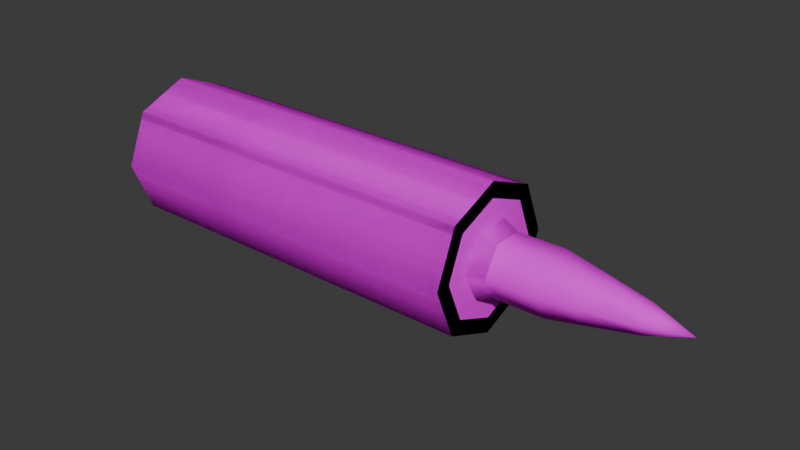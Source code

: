 # Source: Projectiles.blend  (saved by Blender 4.1.24; exported with 4.5.12 LTS)
import bpy
from mathutils import Matrix  # noqa: F401  (used for matrix-valued properties, if any)

bpy.ops.wm.read_factory_settings(use_empty=True)
scene = bpy.context.scene
scene.name = 'Scene'

# ---- collections
col_projectiles = bpy.data.collections.new('Projectiles'); scene.collection.children.link(col_projectiles)
col_9mm = bpy.data.collections.new('9mm'); col_projectiles.children.link(col_9mm)
col_5_56mm = bpy.data.collections.new('5.56mm'); col_projectiles.children.link(col_5_56mm)
col_buckshot = bpy.data.collections.new('Buckshot'); col_projectiles.children.link(col_buckshot)

# ---- images (referenced by path relative to the original .blend; pixels are not part of the script)
import os
ASSET_DIR = os.environ.get("B2B_ASSET_DIR", "")  # directory of the original .blend (textures are referenced by path, not embedded)
HERE = os.path.dirname(os.path.abspath(__file__))  # packed textures are extracted next to this script under _unpacked/

def load_image(name, relpath, width, height, colorspace="sRGB"):
    """Load a texture the original file referenced (path relative to the .blend, or extracted next to this script)."""
    p = next((c for c in (os.path.join(HERE, relpath), os.path.join(ASSET_DIR, relpath)) if relpath and os.path.exists(c)), "")
    if p:
        img = bpy.data.images.load(p, check_existing=True)
        img.name = name
    else:  # same state as the original file: an image datablock whose file is absent (Cycles renders it pink)
        img = bpy.data.images.new(name, width, height)
        img.source = "FILE"
        img.filepath = "//" + (relpath or name)
    img.colorspace_settings.name = colorspace
    return img
img_projectiles_mat_2d_view_png = load_image('Projectiles_Mat_2D_View.png', 'Projectiles_Mat_2D_View.png', 1024, 1024, 'sRGB')

# ---- materials (node trees are filled in below, after node groups)
mat_projectiles_mi = bpy.data.materials.new('Projectiles_MI')
mat_projectiles_mi.use_transparent_shadow = False

# ---- material node trees
mat_projectiles_mi.use_nodes = True; mat_projectiles_mi.node_tree.nodes.clear()
_N = mat_projectiles_mi.node_tree.nodes; _L = mat_projectiles_mi.node_tree.links
n0 = _N.new('ShaderNodeBsdfPrincipled'); n0.name = 'Principled BSDF'; n0.location = (10, 300)
n0.inputs[2].default_value = 1.0
n0.inputs[13].default_value = 0.0
n1 = _N.new('ShaderNodeOutputMaterial'); n1.name = 'Material Output'; n1.location = (300, 300)
n2 = _N.new('ShaderNodeTexImage'); n2.name = 'Image Texture'; n2.location = (-287, 262)
n2.image = img_projectiles_mat_2d_view_png
n2.interpolation = 'Closest'
_L.new(n0.outputs[0], n1.inputs[0])
_L.new(n2.outputs[0], n0.inputs[0])
n1.is_active_output = True

# ---- world
world_world = bpy.data.worlds.new('World'); scene.world = world_world
world_world.use_nodes = True; world_world.node_tree.nodes.clear()
_N = world_world.node_tree.nodes; _L = world_world.node_tree.links
n0 = _N.new('ShaderNodeOutputWorld'); n0.name = 'World Output'; n0.location = (300, 300)
n1 = _N.new('ShaderNodeBackground'); n1.name = 'Background'; n1.location = (10, 300)
n1.inputs[0].default_value = (0.05088, 0.05088, 0.05088, 1.0)
_L.new(n1.outputs[0], n0.inputs[0])
n0.is_active_output = True
world_world.color = (0.05088, 0.05088, 0.05088)
world_world.use_sun_shadow = False
world_world.sun_shadow_jitter_overblur = 0.0

# ---- meshes
me_cylinder_005 = bpy.data.meshes.new('Cylinder.005')
me_cylinder_005.from_pydata([(2.353, -4.293e-07, -0.627), (3.19, 0.3608, 6.251e-08), (3.19, 0.2551, 0.2551), (3.19, -1.431e-06, 0.3608), (3.19, -0.2551, 0.2551), (3.19, -0.3608, -2.008e-08), (3.19, -0.2551, -0.2551), (3.19, -1.334e-06, -0.3608), (3.19, 0.2551, -0.2551), (3.308, -1.473e-06, 1.441e-08), (2.771, 0.3854, 0.3854), (2.771, 0.3854, -0.3854), (2.771, -0.545, -3.413e-08), (2.771, -0.3854, -0.3854), (2.771, -8.48e-07, -0.545), (2.771, -9.945e-07, 0.545), (2.771, -0.3854, 0.3854), (2.771, 0.545, 9.062e-08), (2.353, 0.4433, 0.4433), (2.353, 0.4433, -0.4433), (2.353, -5.978e-07, 0.627), (2.353, -0.4433, 0.4433), (2.353, -0.4433, -0.4433), (0.4613, 0.627, 5.528e-08), (0.4613, 0.4433, 0.4433), (0.4613, -4.293e-07, 0.627), (0.4613, -0.4433, 0.4433), (0.4613, -0.627, -8.822e-08), (0.4613, -0.4433, -0.4433), (0.4613, -2.608e-07, -0.627), (0.4613, 0.4433, -0.4433), (0.241, 0.3706, 0.3706), (0.241, 0.524, 4.743e-08), (0.241, -1.736e-07, 0.524), (0.241, -0.3706, 0.3706), (0.241, -0.524, -7.251e-08), (0.241, -0.3706, -0.3706), (0.241, -3.274e-08, -0.524), (0.241, 0.3706, -0.3706), (0.1224, 0.3706, 0.3706), (0.1224, 0.524, 4.743e-08), (0.1224, -7.241e-08, 0.524), (0.1224, -0.3706, 0.3706), (0.1224, -0.524, -7.251e-08), (0.1224, -0.3706, -0.3706), (0.1224, 6.84e-08, -0.524), (0.1224, 0.3706, -0.3706), (0.1224, 0.4252, 0.4252), (0.1224, 0.6013, 5.333e-08), (0.1224, -1.182e-07, 0.6013), (0.1224, -0.4252, 0.4252), (0.1224, -0.6013, -8.43e-08), (0.1224, -0.4252, -0.4252), (0.1224, 4.333e-08, -0.6013), (0.1224, 0.4252, -0.4252), (4.768e-07, 0.4252, 0.4252), (4.768e-07, 0.6013, 5.333e-08), (-4.768e-07, -1.182e-07, 0.6013), (-4.768e-07, -0.4252, 0.4252), (-4.768e-07, -0.6013, -8.43e-08), (-4.768e-07, -0.4252, -0.4252), (-4.768e-07, 4.333e-08, -0.6013), (4.768e-07, 0.4252, -0.4252), (2.353, 0.627, 1.031e-07), (2.353, -0.627, -4.038e-08)], [], [(15, 16, 4, 3), (8, 1, 9), (13, 14, 7, 6), (16, 12, 5, 4), (14, 11, 8, 7), (10, 15, 3, 2), (12, 13, 6, 5), (11, 17, 1, 8), (17, 10, 2, 1), (21, 64, 12, 16), (6, 7, 9), (4, 5, 9), (2, 3, 9), (7, 8, 9), (5, 6, 9), (3, 4, 9), (1, 2, 9), (0, 19, 11, 14), (18, 20, 15, 10), (64, 22, 13, 12), (19, 63, 17, 11), (63, 18, 10, 17), (22, 0, 14, 13), (20, 21, 16, 15), (63, 23, 24, 18), (18, 24, 25, 20), (20, 25, 26, 21), (21, 26, 27, 64), (64, 27, 28, 22), (22, 28, 29, 0), (30, 29, 37, 38), (0, 29, 30, 19), (19, 30, 23, 63), (32, 38, 46, 40), (25, 24, 31, 33), (28, 27, 35, 36), (23, 30, 38, 32), (24, 23, 32, 31), (26, 25, 33, 34), (29, 28, 36, 37), (27, 26, 34, 35), (42, 41, 49, 50), (37, 36, 44, 45), (35, 34, 42, 43), (33, 31, 39, 41), (38, 37, 45, 46), (36, 35, 43, 44), (34, 33, 41, 42), (31, 32, 40, 39), (54, 53, 61, 62), (39, 40, 48, 47), (40, 46, 54, 48), (45, 44, 52, 53), (43, 42, 50, 51), (41, 39, 47, 49), (46, 45, 53, 54), (44, 43, 51, 52), (52, 51, 59, 60), (50, 49, 57, 58), (47, 48, 56, 55), (48, 54, 62, 56), (53, 52, 60, 61), (51, 50, 58, 59), (49, 47, 55, 57), (55, 58, 57), (58, 55, 56, 59), (59, 56, 62, 60), (60, 62, 61)])
me_cylinder_005.polygons.foreach_set('use_smooth', [True] * 68)
_k = set([(23, 24), (23, 30), (24, 25), (25, 26), (26, 27), (27, 28), (28, 29), (29, 30), (31, 32), (31, 33), (32, 38), (33, 34), (34, 35), (35, 36), (36, 37), (37, 38), (39, 40), (39, 41), (40, 46), (41, 42), (42, 43), (43, 44), (44, 45), (45, 46), (47, 48), (47, 49), (48, 54), (49, 50), (50, 51), (51, 52), (52, 53), (53, 54), (55, 56), (55, 57), (56, 62), (57, 58), (58, 59), (59, 60), (60, 61), (61, 62)])
me_cylinder_005.attributes.new('sharp_edge', 'BOOLEAN', 'EDGE').data.foreach_set('value', [ (min(e.vertices), max(e.vertices)) in _k for e in me_cylinder_005.edges])
_uv = me_cylinder_005.uv_layers.new(name='UVMap')
_uv.uv.foreach_set('vector', [0.2283, 0.9121, 0.2238, 0.9336, 0.2043, 0.9235, 0.2076, 0.9125, 0.1835, 0.8876, 0.1964, 0.8923, 0.185, 0.912, 0.1876, 0.9615, 0.161, 0.9645, 0.1653, 0.933, 0.1831, 0.9364, 0.2238, 0.9336, 0.2095, 0.9509, 0.1962, 0.9328, 0.2043, 0.9235, 0.161, 0.8604, 0.1887, 0.8632, 0.1835, 0.8876, 0.1669, 0.8913, 0.2239, 0.8913, 0.2283, 0.9121, 0.2076, 0.9125, 0.2051, 0.9009, 0.2095, 0.9509, 0.1876, 0.9615, 0.1831, 0.9364, 0.1962, 0.9328, 0.1887, 0.8632, 0.2099, 0.8737, 0.1964, 0.8923, 0.1835, 0.8876, 0.2099, 0.8737, 0.2239, 0.8913, 0.2051, 0.9009, 0.1964, 0.8923, 0.247, 0.9444, 0.2273, 0.9709, 0.2095, 0.9509, 0.2238, 0.9336, 0.1831, 0.9364, 0.1653, 0.933, 0.185, 0.912, 0.2043, 0.9235, 0.1962, 0.9328, 0.185, 0.912, 0.2051, 0.9009, 0.2076, 0.9125, 0.185, 0.912, 0.1669, 0.8913, 0.1835, 0.8876, 0.185, 0.912, 0.1962, 0.9328, 0.1831, 0.9364, 0.185, 0.912, 0.2076, 0.9125, 0.2043, 0.9235, 0.185, 0.912, 0.1964, 0.8923, 0.2051, 0.9009, 0.185, 0.912, 0.1642, 0.8296, 0.1985, 0.837, 0.1887, 0.8632, 0.161, 0.8604, 0.247, 0.8795, 0.2551, 0.912, 0.2283, 0.9121, 0.2239, 0.8913, 0.2273, 0.9709, 0.1977, 0.9881, 0.1876, 0.9615, 0.2095, 0.9509, 0.1985, 0.837, 0.2268, 0.8542, 0.2099, 0.8737, 0.1887, 0.8632, 0.2268, 0.8542, 0.247, 0.8795, 0.2239, 0.8913, 0.2099, 0.8737, 0.1977, 0.9881, 0.1639, 0.9949, 0.161, 0.9645, 0.1876, 0.9615, 0.2551, 0.912, 0.247, 0.9444, 0.2238, 0.9336, 0.2283, 0.9121, 0.1396, 0.8545, 0.04555, 0.8564, 0.04502, 0.8319, 0.1391, 0.8305, 0.1391, 0.8305, 0.04502, 0.8319, 0.04401, 0.8073, 0.1386, 0.8065, 0.1386, 0.8065, 0.04401, 0.8073, 0.04432, 0.7828, 0.1383, 0.7825, 0.1383, 0.7825, 0.04432, 0.7828, 0.04519, 0.7582, 0.1382, 0.7584, 0.1382, 0.7584, 0.04519, 0.7582, 0.04623, 0.7342, 0.1382, 0.7343, 0.1382, 0.7343, 0.04623, 0.7342, 0.0476, 0.711, 0.1383, 0.7113, 0.0481, 0.8806, 0.04994, 0.9046, 0.03829, 0.9042, 0.03429, 0.8818, 0.1408, 0.9027, 0.04994, 0.9046, 0.0481, 0.8806, 0.1403, 0.8786, 0.1403, 0.8786, 0.0481, 0.8806, 0.04555, 0.8564, 0.1396, 0.8545, 0.03235, 0.8572, 0.03429, 0.8818, 0.02728, 0.8827, 0.02549, 0.8577, 0.04401, 0.8073, 0.04502, 0.8319, 0.03054, 0.8324, 0.03088, 0.8074, 0.04623, 0.7342, 0.04519, 0.7582, 0.03064, 0.7577, 0.0332, 0.7335, 0.04555, 0.8564, 0.0481, 0.8806, 0.03429, 0.8818, 0.03235, 0.8572, 0.04502, 0.8319, 0.04555, 0.8564, 0.03235, 0.8572, 0.03054, 0.8324, 0.04432, 0.7828, 0.04401, 0.8073, 0.03088, 0.8074, 0.03042, 0.7823, 0.0476, 0.711, 0.04623, 0.7342, 0.0332, 0.7335, 0.03641, 0.7115, 0.04519, 0.7582, 0.04432, 0.7828, 0.03042, 0.7823, 0.03064, 0.7577, 0.02353, 0.782, 0.02401, 0.8074, 0.01905, 0.8074, 0.01925, 0.7818, 0.03641, 0.7115, 0.0332, 0.7335, 0.02642, 0.733, 0.03091, 0.7104, 0.03064, 0.7577, 0.03042, 0.7823, 0.02353, 0.782, 0.02355, 0.7573, 0.03088, 0.8074, 0.03054, 0.8324, 0.02344, 0.8327, 0.02401, 0.8074, 0.03429, 0.8818, 0.03829, 0.9042, 0.03267, 0.9055, 0.02728, 0.8827, 0.0332, 0.7335, 0.03064, 0.7577, 0.02355, 0.7573, 0.02642, 0.733, 0.03042, 0.7823, 0.03088, 0.8074, 0.02401, 0.8074, 0.02353, 0.782, 0.03054, 0.8324, 0.03235, 0.8572, 0.02549, 0.8577, 0.02344, 0.8327, 0.02285, 0.8832, 0.02869, 0.9084, 0.02188, 0.9099, 0.01612, 0.8843, 0.02344, 0.8327, 0.02549, 0.8577, 0.02115, 0.8578, 0.01975, 0.8328, 0.02549, 0.8577, 0.02728, 0.8827, 0.02285, 0.8832, 0.02115, 0.8578, 0.03091, 0.7104, 0.02642, 0.733, 0.02203, 0.7324, 0.02777, 0.7081, 0.02355, 0.7573, 0.02353, 0.782, 0.01925, 0.7818, 0.01993, 0.7571, 0.02401, 0.8074, 0.02344, 0.8327, 0.01975, 0.8328, 0.01905, 0.8074, 0.02728, 0.8827, 0.03267, 0.9055, 0.02869, 0.9084, 0.02285, 0.8832, 0.02642, 0.733, 0.02355, 0.7573, 0.01993, 0.7571, 0.02203, 0.7324, 0.02203, 0.7324, 0.01993, 0.7571, 0.01291, 0.7568, 0.015, 0.7315, 0.01925, 0.7818, 0.01905, 0.8074, 0.01223, 0.8074, 0.01223, 0.7818, 0.01975, 0.8328, 0.02115, 0.8578, 0.01404, 0.8584, 0.01223, 0.8331, 0.02115, 0.8578, 0.02285, 0.8832, 0.01612, 0.8843, 0.01404, 0.8584, 0.02777, 0.7081, 0.02203, 0.7324, 0.015, 0.7315, 0.02039, 0.7064, 0.01993, 0.7571, 0.01925, 0.7818, 0.01223, 0.7818, 0.01291, 0.7568, 0.01905, 0.8074, 0.01975, 0.8328, 0.01223, 0.8331, 0.01223, 0.8074, 0.09795, 0.9572, 0.1381, 0.9738, 0.1146, 0.9738, 0.1381, 0.9738, 0.09795, 0.9572, 0.09795, 0.9336, 0.1548, 0.9572, 0.1548, 0.9572, 0.09795, 0.9336, 0.1146, 0.917, 0.1548, 0.9336, 0.1548, 0.9336, 0.1146, 0.917, 0.1381, 0.917])
me_cylinder_005.materials.append(mat_projectiles_mi)
me_cylinder_005.update()
me_cylinder_001 = bpy.data.meshes.new('Cylinder.001')
me_cylinder_001.from_pydata([(2.353, -8.362e-07, 0.627), (2.353, -0.4433, 0.4433), (2.353, -0.4433, -0.4433), (2.353, -6.677e-07, -0.627), (0.4613, 0.627, 4.783e-08), (0.4613, 0.4433, 0.4433), (0.4613, -6.677e-07, 0.627), (0.4613, -0.4433, 0.4433), (0.4613, -0.627, -9.567e-08), (0.4613, -0.4433, -0.4433), (0.4613, -4.992e-07, -0.627), (0.4613, 0.4433, -0.4433), (0.241, 0.3706, 0.3706), (0.241, 0.524, 3.998e-08), (0.241, -4.12e-07, 0.524), (0.241, -0.3706, 0.3706), (0.241, -0.524, -7.996e-08), (0.241, -0.3706, -0.3706), (0.241, -2.712e-07, -0.524), (0.241, 0.3706, -0.3706), (0.1224, 0.3706, 0.3706), (0.1224, 0.524, 3.998e-08), (0.1224, -3.108e-07, 0.524), (0.1224, -0.3706, 0.3706), (0.1224, -0.524, -7.996e-08), (0.1224, -0.3706, -0.3706), (0.1224, -1.7e-07, -0.524), (0.1224, 0.3706, -0.3706), (0.1224, 0.4252, 0.4252), (0.1224, 0.6013, 4.588e-08), (0.1224, -3.567e-07, 0.6013), (0.1224, -0.4252, 0.4252), (0.1224, -0.6013, -9.175e-08), (0.1224, -0.4252, -0.4252), (0.1224, -1.951e-07, -0.6013), (0.1224, 0.4252, -0.4252), (5.564e-07, 0.4252, 0.4252), (5.564e-07, 0.6013, 4.588e-08), (-5.564e-07, -3.567e-07, 0.6013), (-5.564e-07, -0.4252, 0.4252), (-5.564e-07, -0.6013, -9.175e-08), (-5.564e-07, -0.4252, -0.4252), (-5.564e-07, -1.951e-07, -0.6013), (5.564e-07, 0.4252, -0.4252), (2.353, 0.627, 9.567e-08), (2.353, 0.4433, 0.4433), (2.353, -0.627, -4.783e-08), (2.353, 0.4433, -0.4433), (2.353, -8.235e-07, 0.455), (2.353, -0.3218, 0.3218), (2.353, -0.3218, -0.3218), (2.353, -7.012e-07, -0.455), (2.353, 0.455, 6.841e-08), (2.353, 0.3218, 0.3218), (2.353, -0.455, -3.574e-08), (2.353, 0.3218, -0.3218), (0.4151, -8.235e-07, 0.455), (0.4151, -0.3218, 0.3218), (0.4151, -0.3218, -0.3218), (0.4151, -7.012e-07, -0.455), (0.4151, 0.455, 6.841e-08), (0.4151, 0.3218, 0.3218), (0.4151, -0.455, -3.574e-08), (0.4151, 0.3218, -0.3218)], [], [(44, 4, 5, 45), (45, 5, 6, 0), (0, 6, 7, 1), (1, 7, 8, 46), (46, 8, 9, 2), (2, 9, 10, 3), (11, 10, 18, 19), (3, 10, 11, 47), (47, 11, 4, 44), (13, 19, 27, 21), (6, 5, 12, 14), (9, 8, 16, 17), (4, 11, 19, 13), (5, 4, 13, 12), (7, 6, 14, 15), (10, 9, 17, 18), (8, 7, 15, 16), (23, 22, 30, 31), (18, 17, 25, 26), (16, 15, 23, 24), (14, 12, 20, 22), (19, 18, 26, 27), (17, 16, 24, 25), (15, 14, 22, 23), (12, 13, 21, 20), (35, 34, 42, 43), (20, 21, 29, 28), (21, 27, 35, 29), (26, 25, 33, 34), (24, 23, 31, 32), (22, 20, 28, 30), (27, 26, 34, 35), (25, 24, 32, 33), (33, 32, 40, 41), (31, 30, 38, 39), (28, 29, 37, 36), (29, 35, 43, 37), (34, 33, 41, 42), (32, 31, 39, 40), (30, 28, 36, 38), (36, 39, 38), (39, 36, 37, 40), (40, 37, 43, 41), (41, 43, 42), (47, 44, 52, 55), (1, 46, 54, 49), (2, 3, 51, 50), (3, 47, 55, 51), (45, 0, 48, 53), (44, 45, 53, 52), (46, 2, 50, 54), (0, 1, 49, 48), (49, 54, 62, 57), (51, 55, 63, 59), (52, 53, 61, 60), (48, 49, 57, 56), (53, 48, 56, 61), (54, 50, 58, 62), (55, 52, 60, 63), (50, 51, 59, 58), (56, 57, 62, 58, 59, 63, 60, 61)])
me_cylinder_001.polygons.foreach_set('use_smooth', [True] * 61)
_k = set([(0, 1), (0, 45), (1, 46), (2, 3), (2, 46), (3, 47), (4, 5), (4, 11), (5, 6), (6, 7), (7, 8), (8, 9), (9, 10), (10, 11), (12, 13), (12, 14), (13, 19), (14, 15), (15, 16), (16, 17), (17, 18), (18, 19), (20, 21), (20, 22), (21, 27), (22, 23), (23, 24), (24, 25), (25, 26), (26, 27), (28, 29), (28, 30), (29, 35), (30, 31), (31, 32), (32, 33), (33, 34), (34, 35), (36, 37), (36, 38), (37, 43), (38, 39), (39, 40), (40, 41), (41, 42), (42, 43), (44, 45), (44, 47), (48, 49), (48, 53), (49, 54), (50, 51), (50, 54), (51, 55), (52, 53), (52, 55), (56, 57), (56, 61), (57, 62), (58, 59), (58, 62), (59, 63), (60, 61), (60, 63)])
me_cylinder_001.attributes.new('sharp_edge', 'BOOLEAN', 'EDGE').data.foreach_set('value', [ (min(e.vertices), max(e.vertices)) in _k for e in me_cylinder_001.edges])
_uv = me_cylinder_001.uv_layers.new(name='UVMap')
_uv.uv.foreach_set('vector', [0.1396, 0.8545, 0.04555, 0.8564, 0.04502, 0.8319, 0.1391, 0.8305, 0.1391, 0.8305, 0.04502, 0.8319, 0.04401, 0.8073, 0.1386, 0.8065, 0.1386, 0.8065, 0.04401, 0.8073, 0.04432, 0.7828, 0.1383, 0.7825, 0.1383, 0.7825, 0.04432, 0.7828, 0.04519, 0.7582, 0.1382, 0.7584, 0.1382, 0.7584, 0.04519, 0.7582, 0.04623, 0.7342, 0.1382, 0.7343, 0.1382, 0.7343, 0.04623, 0.7342, 0.0476, 0.711, 0.1383, 0.7113, 0.0481, 0.8806, 0.04994, 0.9046, 0.03829, 0.9042, 0.03429, 0.8818, 0.1408, 0.9027, 0.04994, 0.9046, 0.0481, 0.8806, 0.1403, 0.8786, 0.1403, 0.8786, 0.0481, 0.8806, 0.04555, 0.8564, 0.1396, 0.8545, 0.03235, 0.8572, 0.03429, 0.8818, 0.02728, 0.8827, 0.02549, 0.8577, 0.04401, 0.8073, 0.04502, 0.8319, 0.03054, 0.8324, 0.03088, 0.8074, 0.04623, 0.7342, 0.04519, 0.7582, 0.03064, 0.7577, 0.0332, 0.7335, 0.04555, 0.8564, 0.0481, 0.8806, 0.03429, 0.8818, 0.03235, 0.8572, 0.04502, 0.8319, 0.04555, 0.8564, 0.03235, 0.8572, 0.03054, 0.8324, 0.04432, 0.7828, 0.04401, 0.8073, 0.03088, 0.8074, 0.03042, 0.7823, 0.0476, 0.711, 0.04623, 0.7342, 0.0332, 0.7335, 0.03641, 0.7115, 0.04519, 0.7582, 0.04432, 0.7828, 0.03042, 0.7823, 0.03064, 0.7577, 0.02353, 0.782, 0.02401, 0.8074, 0.01905, 0.8074, 0.01925, 0.7818, 0.03641, 0.7115, 0.0332, 0.7335, 0.02642, 0.733, 0.03091, 0.7104, 0.03064, 0.7577, 0.03042, 0.7823, 0.02353, 0.782, 0.02355, 0.7573, 0.03088, 0.8074, 0.03054, 0.8324, 0.02344, 0.8327, 0.02401, 0.8074, 0.03429, 0.8818, 0.03829, 0.9042, 0.03267, 0.9055, 0.02728, 0.8827, 0.0332, 0.7335, 0.03064, 0.7577, 0.02355, 0.7573, 0.02642, 0.733, 0.03042, 0.7823, 0.03088, 0.8074, 0.02401, 0.8074, 0.02353, 0.782, 0.03054, 0.8324, 0.03235, 0.8572, 0.02549, 0.8577, 0.02344, 0.8327, 0.02285, 0.8832, 0.02869, 0.9084, 0.02188, 0.9099, 0.01612, 0.8843, 0.02344, 0.8327, 0.02549, 0.8577, 0.02115, 0.8578, 0.01975, 0.8328, 0.02549, 0.8577, 0.02728, 0.8827, 0.02285, 0.8832, 0.02115, 0.8578, 0.03091, 0.7104, 0.02642, 0.733, 0.02203, 0.7324, 0.02777, 0.7081, 0.02355, 0.7573, 0.02353, 0.782, 0.01925, 0.7818, 0.01993, 0.7571, 0.02401, 0.8074, 0.02344, 0.8327, 0.01975, 0.8328, 0.01905, 0.8074, 0.02728, 0.8827, 0.03267, 0.9055, 0.02869, 0.9084, 0.02285, 0.8832, 0.02642, 0.733, 0.02355, 0.7573, 0.01993, 0.7571, 0.02203, 0.7324, 0.02203, 0.7324, 0.01993, 0.7571, 0.01291, 0.7568, 0.015, 0.7315, 0.01925, 0.7818, 0.01905, 0.8074, 0.01223, 0.8074, 0.01223, 0.7818, 0.01975, 0.8328, 0.02115, 0.8578, 0.01404, 0.8584, 0.01223, 0.8331, 0.02115, 0.8578, 0.02285, 0.8832, 0.01612, 0.8843, 0.01404, 0.8584, 0.02777, 0.7081, 0.02203, 0.7324, 0.015, 0.7315, 0.02039, 0.7064, 0.01993, 0.7571, 0.01925, 0.7818, 0.01223, 0.7818, 0.01291, 0.7568, 0.01905, 0.8074, 0.01975, 0.8328, 0.01223, 0.8331, 0.01223, 0.8074, 0.09795, 0.9572, 0.1381, 0.9738, 0.1146, 0.9738, 0.1381, 0.9738, 0.09795, 0.9572, 0.09795, 0.9336, 0.1548, 0.9572, 0.1548, 0.9572, 0.09795, 0.9336, 0.1146, 0.917, 0.1548, 0.9336, 0.1548, 0.9336, 0.1146, 0.917, 0.1381, 0.917, 0.1966, 0.8058, 0.1798, 0.8229, 0.1764, 0.815, 0.1886, 0.8026, 0.1383, 0.7825, 0.1551, 0.7653, 0.1584, 0.7732, 0.1463, 0.7856, 0.1791, 0.765, 0.1963, 0.7817, 0.1884, 0.7851, 0.1759, 0.773, 0.1963, 0.7817, 0.1966, 0.8058, 0.1886, 0.8026, 0.1884, 0.7851, 0.1558, 0.8232, 0.1386, 0.8065, 0.1465, 0.8031, 0.159, 0.8153, 0.1798, 0.8229, 0.1558, 0.8232, 0.159, 0.8153, 0.1764, 0.815, 0.1551, 0.7653, 0.1791, 0.765, 0.1759, 0.773, 0.1584, 0.7732, 0.1386, 0.8065, 0.1383, 0.7825, 0.1463, 0.7856, 0.1465, 0.8031, 0.3031, 0.8354, 0.3031, 0.8176, 0.204, 0.8176, 0.204, 0.8354, 0.3031, 0.782, 0.3031, 0.7642, 0.204, 0.7642, 0.204, 0.782, 0.3031, 0.7464, 0.3031, 0.7285, 0.204, 0.7285, 0.204, 0.7464, 0.3031, 0.7107, 0.3031, 0.6929, 0.204, 0.6929, 0.204, 0.7107, 0.3031, 0.7285, 0.3031, 0.7107, 0.204, 0.7107, 0.204, 0.7285, 0.3031, 0.8176, 0.3031, 0.7998, 0.204, 0.7998, 0.204, 0.8176, 0.3031, 0.7642, 0.3031, 0.7464, 0.204, 0.7464, 0.204, 0.7642, 0.3031, 0.7998, 0.3031, 0.782, 0.204, 0.782, 0.204, 0.7998, 0.204, 0.7107, 0.204, 0.6929, 0.1914, 0.6803, 0.1736, 0.6803, 0.161, 0.6929, 0.161, 0.7107, 0.1736, 0.7233, 0.1914, 0.7233])
me_cylinder_001.materials.append(mat_projectiles_mi)
me_cylinder_001.update()
me_cylinder_003 = bpy.data.meshes.new('Cylinder.003')
me_cylinder_003.from_pydata([(0.2461, -4.643e-08, 0.627), (0.2461, -0.4433, 0.4433), (0.2461, -0.4433, -0.4433), (0.2461, 1.22e-07, -0.627), (1.084, 0.3608, 5.878e-08), (1.084, 0.2551, 0.2551), (1.084, -8.799e-07, 0.3608), (1.084, -0.2551, 0.2551), (1.084, -0.3608, -2.38e-08), (1.084, -0.2551, -0.2551), (1.084, -7.83e-07, -0.3608), (1.084, 0.2551, -0.2551), (1.202, -9.213e-07, 1.068e-08), (0.665, 0.3854, 0.3854), (0.665, 0.3854, -0.3854), (0.665, -0.545, -3.786e-08), (0.665, -0.3854, -0.3854), (0.665, -2.967e-07, -0.545), (0.665, -4.431e-07, 0.545), (0.665, -0.3854, 0.3854), (0.665, 0.545, 8.689e-08), (0.2461, 0.627, 9.939e-08), (0.2461, 0.4433, 0.4433), (0.2461, -0.627, -4.411e-08), (0.2461, 0.4433, -0.4433), (0.0, 0.0, 0.0)], [], [(18, 19, 7, 6), (11, 4, 12), (16, 17, 10, 9), (19, 15, 8, 7), (17, 14, 11, 10), (13, 18, 6, 5), (15, 16, 9, 8), (14, 20, 4, 11), (20, 13, 5, 4), (1, 23, 15, 19), (9, 10, 12), (7, 8, 12), (5, 6, 12), (10, 11, 12), (8, 9, 12), (6, 7, 12), (4, 5, 12), (3, 24, 14, 17), (22, 0, 18, 13), (23, 2, 16, 15), (24, 21, 20, 14), (21, 22, 13, 20), (2, 3, 17, 16), (0, 1, 19, 18), (23, 1, 25), (24, 3, 25), (22, 21, 25), (1, 0, 25), (0, 22, 25), (2, 23, 25), (21, 24, 25), (3, 2, 25)])
me_cylinder_003.polygons.foreach_set('use_smooth', [True] * 32)
_k = set([(0, 1), (0, 22), (1, 23), (2, 3), (2, 23), (3, 24), (21, 22), (21, 24)])
me_cylinder_003.attributes.new('sharp_edge', 'BOOLEAN', 'EDGE').data.foreach_set('value', [ (min(e.vertices), max(e.vertices)) in _k for e in me_cylinder_003.edges])
_uv = me_cylinder_003.uv_layers.new(name='UVMap')
_uv.uv.foreach_set('vector', [0.2283, 0.9121, 0.2238, 0.9336, 0.2043, 0.9235, 0.2076, 0.9125, 0.1835, 0.8876, 0.1964, 0.8923, 0.185, 0.912, 0.1876, 0.9615, 0.161, 0.9645, 0.1653, 0.933, 0.1831, 0.9364, 0.2238, 0.9336, 0.2095, 0.9509, 0.1962, 0.9328, 0.2043, 0.9235, 0.161, 0.8604, 0.1887, 0.8632, 0.1835, 0.8876, 0.1669, 0.8913, 0.2239, 0.8913, 0.2283, 0.9121, 0.2076, 0.9125, 0.2051, 0.9009, 0.2095, 0.9509, 0.1876, 0.9615, 0.1831, 0.9364, 0.1962, 0.9328, 0.1887, 0.8632, 0.2099, 0.8737, 0.1964, 0.8923, 0.1835, 0.8876, 0.2099, 0.8737, 0.2239, 0.8913, 0.2051, 0.9009, 0.1964, 0.8923, 0.247, 0.9444, 0.2273, 0.9709, 0.2095, 0.9509, 0.2238, 0.9336, 0.1831, 0.9364, 0.1653, 0.933, 0.185, 0.912, 0.2043, 0.9235, 0.1962, 0.9328, 0.185, 0.912, 0.2051, 0.9009, 0.2076, 0.9125, 0.185, 0.912, 0.1669, 0.8913, 0.1835, 0.8876, 0.185, 0.912, 0.1962, 0.9328, 0.1831, 0.9364, 0.185, 0.912, 0.2076, 0.9125, 0.2043, 0.9235, 0.185, 0.912, 0.1964, 0.8923, 0.2051, 0.9009, 0.185, 0.912, 0.1642, 0.8296, 0.1985, 0.837, 0.1887, 0.8632, 0.161, 0.8604, 0.247, 0.8795, 0.2551, 0.912, 0.2283, 0.9121, 0.2239, 0.8913, 0.2273, 0.9709, 0.1977, 0.9881, 0.1876, 0.9615, 0.2095, 0.9509, 0.1985, 0.837, 0.2268, 0.8542, 0.2099, 0.8737, 0.1887, 0.8632, 0.2268, 0.8542, 0.247, 0.8795, 0.2239, 0.8913, 0.2099, 0.8737, 0.1977, 0.9881, 0.1639, 0.9949, 0.161, 0.9645, 0.1876, 0.9615, 0.2551, 0.912, 0.247, 0.9444, 0.2238, 0.9336, 0.2283, 0.9121, 0.08215, 0.9775, 0.05908, 0.9938, 0.04926, 0.9554, 0.03103, 0.9202, 0.05908, 0.917, 0.04926, 0.9554, 0.01223, 0.9695, 0.01223, 0.9413, 0.04926, 0.9554, 0.05908, 0.9938, 0.03103, 0.9906, 0.04926, 0.9554, 0.03103, 0.9906, 0.01223, 0.9695, 0.04926, 0.9554, 0.08853, 0.95, 0.08215, 0.9775, 0.04926, 0.9554, 0.01223, 0.9413, 0.03103, 0.9202, 0.04926, 0.9554, 0.07497, 0.9252, 0.08853, 0.95, 0.04926, 0.9554])
me_cylinder_003.materials.append(mat_projectiles_mi)
me_cylinder_003.update()
me_cylinder_009 = bpy.data.meshes.new('Cylinder.009')
me_cylinder_009.from_pydata([(4.479, 0.1653, 0.2863), (4.479, -0.1653, 0.2863), (5.015, 0.3306, 1.227e-08), (5.015, 0.1653, 0.2863), (5.015, -0.1653, 0.2863), (5.015, -0.3306, 1.227e-08), (5.015, -0.1653, -0.2863), (5.015, 0.1653, -0.2863), (5.368, 0.2635, 1.666e-08), (5.368, 0.1318, 0.2282), (5.368, -0.1318, 0.2282), (5.368, -0.2635, 1.666e-08), (5.368, -0.1318, -0.2282), (5.368, 0.1318, -0.2282), (5.95, 0.1495, 1.298e-08), (5.95, 0.07475, 0.1295), (5.95, -0.07475, 0.1295), (5.95, -0.1495, 1.298e-08), (5.95, -0.07475, -0.1295), (5.95, 0.07475, -0.1295), (6.394, -2.282e-07, 1.052e-08), (4.479, 0.1653, -0.2863), (0.0, 0.2453, 0.4249), (4.479, -0.3306, 1.227e-08), (0.374, 0.2453, -0.4249), (0.374, -0.4906, -9.327e-08), (0.374, -0.2453, 0.4249), (0.08801, 0.4906, 1.021e-07), (0.08801, -0.2453, -0.4249), (0.08801, -0.2453, 0.4249), (0.08801, 0.2453, 0.4249), (0.231, 0.4491, 5.326e-08), (0.231, 0.2246, -0.3889), (0.231, -0.2246, -0.3889), (0.231, -0.4491, -4.443e-08), (0.231, -0.2246, 0.3889), (0.08801, 0.2246, -0.3889), (0.08801, -0.2246, -0.3889), (0.08801, -0.4491, -4.443e-08), (0.08801, -0.2246, 0.3889), (4.114, 0.4906, 2.11e-08), (0.0, 0.4906, 1.021e-07), (4.114, 0.2453, 0.4249), (4.114, -0.2453, 0.4249), (0.0, -0.2453, 0.4249), (4.114, -0.4906, 2.11e-08), (0.0, -0.4906, -9.327e-08), (4.114, -0.2453, -0.4249), (0.0, -0.2453, -0.4249), (4.114, 0.2453, -0.4249), (0.0, 0.2453, -0.4249), (4.479, 0.3306, 1.227e-08), (4.479, -0.1653, -0.2863), (0.374, -0.2453, -0.4249), (0.374, 0.2453, 0.4249), (0.374, 0.4906, 1.021e-07), (0.08801, 0.2453, -0.4249), (0.08801, -0.4906, -9.327e-08), (0.231, 0.2246, 0.3889), (0.08801, 0.4491, 5.326e-08), (0.08801, 0.2246, 0.3889)], [], [(1, 23, 5, 4), (21, 51, 2, 7), (7, 2, 8, 13), (52, 21, 7, 6), (4, 5, 11, 10), (0, 1, 4, 3), (23, 52, 6, 5), (51, 0, 3, 2), (10, 11, 17, 16), (2, 3, 9, 8), (13, 8, 14, 19), (6, 7, 13, 12), (3, 4, 10, 9), (5, 6, 12, 11), (19, 14, 20), (11, 12, 18, 17), (8, 9, 15, 14), (12, 13, 19, 18), (9, 10, 16, 15), (15, 16, 20), (17, 18, 20), (14, 15, 20), (18, 19, 20), (16, 17, 20), (27, 41, 22, 30), (30, 22, 44, 29), (59, 31, 32, 36), (57, 46, 48, 28), (28, 48, 50, 56), (24, 32, 31, 55), (49, 40, 51, 21), (47, 49, 21, 52), (42, 43, 1, 0), (45, 47, 52, 23), (40, 42, 0, 51), (50, 41, 27, 56), (44, 46, 57, 29), (49, 24, 55, 40), (45, 25, 53, 47), (47, 53, 24, 49), (43, 45, 23, 1), (42, 54, 26, 43), (40, 55, 54, 42), (29, 57, 38, 39), (37, 28, 56, 36), (38, 57, 28, 37), (60, 30, 29, 39), (59, 27, 30, 60), (55, 31, 58, 54), (54, 58, 35, 26), (25, 34, 33, 53), (53, 33, 32, 24), (26, 35, 34, 25), (31, 59, 60, 58), (58, 60, 39, 35), (56, 27, 59, 36), (34, 38, 37, 33), (33, 37, 36, 32), (38, 34, 35, 39), (43, 26, 25, 45), (22, 41, 50, 48, 46, 44)])
me_cylinder_009.polygons.foreach_set('use_smooth', [True] * 61)
_k = set([(0, 1), (0, 51), (1, 23), (21, 51), (21, 52), (22, 41), (22, 44), (23, 52), (24, 53), (24, 55), (25, 26), (25, 53), (26, 54), (27, 30), (27, 56), (28, 56), (28, 57), (29, 30), (29, 57), (31, 32), (31, 58), (32, 33), (33, 34), (34, 35), (35, 58), (36, 37), (36, 59), (37, 38), (38, 39), (39, 60), (40, 42), (40, 49), (41, 50), (42, 43), (43, 45), (44, 46), (45, 47), (46, 48), (47, 49), (48, 50), (54, 55), (59, 60)])
me_cylinder_009.attributes.new('sharp_edge', 'BOOLEAN', 'EDGE').data.foreach_set('value', [ (min(e.vertices), max(e.vertices)) in _k for e in me_cylinder_009.edges])
_uv = me_cylinder_009.uv_layers.new(name='UVMap')
_uv.uv.foreach_set('vector', [0.559, 0.9156, 0.565, 0.9078, 0.579, 0.922, 0.5677, 0.9284, 0.5338, 0.9218, 0.5439, 0.9224, 0.5479, 0.9375, 0.5359, 0.9414, 0.5359, 0.9414, 0.5479, 0.9375, 0.5537, 0.9499, 0.5433, 0.9562, 0.519, 0.9154, 0.5338, 0.9218, 0.5359, 0.9414, 0.519, 0.9464, 0.5677, 0.9284, 0.579, 0.922, 0.5848, 0.937, 0.5735, 0.9409, 0.5518, 0.9198, 0.559, 0.9156, 0.5677, 0.9284, 0.5579, 0.9332, 0.565, 0.9078, 0.5719, 0.8906, 0.5939, 0.9138, 0.579, 0.922, 0.5439, 0.9224, 0.5518, 0.9198, 0.5579, 0.9332, 0.5479, 0.9375, 0.5735, 0.9409, 0.5848, 0.937, 0.588, 0.9652, 0.5809, 0.966, 0.5479, 0.9375, 0.5579, 0.9332, 0.5635, 0.9453, 0.5537, 0.9499, 0.5433, 0.9562, 0.5537, 0.9499, 0.5688, 0.9719, 0.5637, 0.977, 0.519, 0.9464, 0.5359, 0.9414, 0.5433, 0.9562, 0.5317, 0.9651, 0.5579, 0.9332, 0.5677, 0.9284, 0.5735, 0.9409, 0.5635, 0.9453, 0.579, 0.922, 0.5939, 0.9138, 0.5984, 0.9343, 0.5848, 0.937, 0.5637, 0.977, 0.5688, 0.9719, 0.5848, 0.9892, 0.5848, 0.937, 0.5984, 0.9343, 0.5956, 0.9663, 0.588, 0.9652, 0.5537, 0.9499, 0.5635, 0.9453, 0.5745, 0.9682, 0.5688, 0.9719, 0.5317, 0.9651, 0.5433, 0.9562, 0.5637, 0.977, 0.5597, 0.984, 0.5635, 0.9453, 0.5735, 0.9409, 0.5809, 0.966, 0.5745, 0.9682, 0.5745, 0.9682, 0.5809, 0.966, 0.5848, 0.9892, 0.588, 0.9652, 0.5956, 0.9663, 0.5848, 0.9892, 0.5688, 0.9719, 0.5745, 0.9682, 0.5848, 0.9892, 0.5597, 0.984, 0.5637, 0.977, 0.5848, 0.9892, 0.5809, 0.966, 0.588, 0.9652, 0.5848, 0.9892, 0.4048, 0.7094, 0.4045, 0.7043, 0.4294, 0.7045, 0.429, 0.7093, 0.429, 0.7093, 0.4294, 0.7045, 0.4542, 0.7074, 0.4535, 0.7117, 0.4049, 0.7113, 0.4055, 0.7182, 0.3834, 0.7198, 0.3822, 0.7128, 0.477, 0.7171, 0.4782, 0.7126, 0.5, 0.7219, 0.4983, 0.7258, 0.3612, 0.7169, 0.36, 0.7125, 0.3812, 0.7073, 0.3819, 0.7113, 0.3843, 0.7267, 0.3834, 0.7198, 0.4055, 0.7182, 0.4057, 0.725, 0.3801, 0.878, 0.3991, 0.8765, 0.3993, 0.8946, 0.3829, 0.8948, 0.36, 0.8817, 0.3801, 0.878, 0.3829, 0.8948, 0.3679, 0.8991, 0.4183, 0.8769, 0.4374, 0.879, 0.4347, 0.8971, 0.4169, 0.8964, 0.4564, 0.8826, 0.4767, 0.8895, 0.4662, 0.9055, 0.4514, 0.8997, 0.3991, 0.8765, 0.4183, 0.8769, 0.4169, 0.8964, 0.3993, 0.8946, 0.3812, 0.7073, 0.4045, 0.7043, 0.4048, 0.7094, 0.3819, 0.7113, 0.4542, 0.7074, 0.4782, 0.7126, 0.477, 0.7171, 0.4535, 0.7117, 0.3801, 0.878, 0.3843, 0.7267, 0.4057, 0.725, 0.3991, 0.8765, 0.4564, 0.8826, 0.473, 0.7325, 0.4936, 0.7384, 0.4767, 0.8895, 0.36, 0.8817, 0.3634, 0.7298, 0.3843, 0.7267, 0.3801, 0.878, 0.4374, 0.879, 0.4564, 0.8826, 0.4514, 0.8997, 0.4347, 0.8971, 0.4183, 0.8769, 0.4282, 0.7257, 0.451, 0.7282, 0.4374, 0.879, 0.3991, 0.8765, 0.4057, 0.725, 0.4282, 0.7257, 0.4183, 0.8769, 0.4535, 0.7117, 0.477, 0.7171, 0.4765, 0.7187, 0.4532, 0.714, 0.3623, 0.7181, 0.3612, 0.7169, 0.3819, 0.7113, 0.3822, 0.7128, 0.4765, 0.7187, 0.477, 0.7171, 0.4983, 0.7258, 0.4965, 0.7272, 0.4289, 0.7113, 0.429, 0.7093, 0.4535, 0.7117, 0.4532, 0.714, 0.4049, 0.7113, 0.4048, 0.7094, 0.429, 0.7093, 0.4289, 0.7113, 0.4057, 0.725, 0.4055, 0.7182, 0.4287, 0.7184, 0.4282, 0.7257, 0.4282, 0.7257, 0.4287, 0.7184, 0.4522, 0.721, 0.451, 0.7282, 0.473, 0.7325, 0.4748, 0.7255, 0.4946, 0.732, 0.4936, 0.7384, 0.3634, 0.7298, 0.3634, 0.7235, 0.3834, 0.7198, 0.3843, 0.7267, 0.451, 0.7282, 0.4522, 0.721, 0.4748, 0.7255, 0.473, 0.7325, 0.4055, 0.7182, 0.4049, 0.7113, 0.4289, 0.7113, 0.4287, 0.7184, 0.4287, 0.7184, 0.4289, 0.7113, 0.4532, 0.714, 0.4522, 0.721, 0.3819, 0.7113, 0.4048, 0.7094, 0.4049, 0.7113, 0.3822, 0.7128, 0.4748, 0.7255, 0.4765, 0.7187, 0.4965, 0.7272, 0.4946, 0.732, 0.3634, 0.7235, 0.3623, 0.7181, 0.3822, 0.7128, 0.3834, 0.7198, 0.4765, 0.7187, 0.4748, 0.7255, 0.4522, 0.721, 0.4532, 0.714, 0.4374, 0.879, 0.451, 0.7282, 0.473, 0.7325, 0.4564, 0.8826, 0.4943, 0.6749, 0.5161, 0.6842, 0.5189, 0.7077, 0.5, 0.7219, 0.4782, 0.7126, 0.4754, 0.6891])
me_cylinder_009.materials.append(mat_projectiles_mi)
me_cylinder_009.update()
me_cylinder_007 = bpy.data.meshes.new('Cylinder.007')
me_cylinder_007.from_pydata([(0.2703, 0.1653, 0.2863), (0.2703, -0.1653, 0.2863), (0.2703, -0.3306, 1.227e-08), (0.8061, 0.3306, 1.227e-08), (0.8061, 0.1653, 0.2863), (0.8061, -0.1653, 0.2863), (0.8061, -0.3306, 1.227e-08), (0.8061, -0.1653, -0.2863), (0.8061, 0.1653, -0.2863), (1.159, 0.2635, 1.666e-08), (1.159, 0.1318, 0.2282), (1.159, -0.1318, 0.2282), (1.159, -0.2635, 1.666e-08), (1.159, -0.1318, -0.2282), (1.159, 0.1318, -0.2282), (1.741, 0.1495, 1.298e-08), (1.741, 0.07475, 0.1295), (1.741, -0.07475, 0.1295), (1.741, -0.1495, 1.298e-08), (1.741, -0.07475, -0.1295), (1.741, 0.07475, -0.1295), (2.185, 1.27e-08, 1.052e-08), (0.2703, 0.3306, 1.227e-08), (0.2703, -0.1653, -0.2863), (0.2703, 0.1653, -0.2863), (0.0, 0.0, 0.0)], [], [(0, 22, 25), (1, 2, 6, 5), (1, 0, 25), (24, 22, 3, 8), (2, 1, 25), (23, 2, 25), (22, 24, 25), (8, 3, 9, 14), (23, 24, 8, 7), (5, 6, 12, 11), (0, 1, 5, 4), (2, 23, 7, 6), (22, 0, 4, 3), (11, 12, 18, 17), (3, 4, 10, 9), (14, 9, 15, 20), (7, 8, 14, 13), (4, 5, 11, 10), (6, 7, 13, 12), (20, 15, 21), (12, 13, 19, 18), (9, 10, 16, 15), (13, 14, 20, 19), (10, 11, 17, 16), (16, 17, 21), (18, 19, 21), (15, 16, 21), (19, 20, 21), (24, 23, 25), (17, 18, 21)])
me_cylinder_007.polygons.foreach_set('use_smooth', [True] * 30)
_k = set([(0, 1), (0, 22), (1, 2), (2, 23), (22, 24), (23, 24)])
me_cylinder_007.attributes.new('sharp_edge', 'BOOLEAN', 'EDGE').data.foreach_set('value', [ (min(e.vertices), max(e.vertices)) in _k for e in me_cylinder_007.edges])
_uv = me_cylinder_007.uv_layers.new(name='UVMap')
_uv.uv.foreach_set('vector', [0.5518, 0.9198, 0.5439, 0.9224, 0.5433, 0.9011, 0.559, 0.9156, 0.565, 0.9078, 0.579, 0.922, 0.5677, 0.9284, 0.559, 0.9156, 0.5518, 0.9198, 0.5433, 0.9011, 0.5338, 0.9218, 0.5439, 0.9224, 0.5479, 0.9375, 0.5359, 0.9414, 0.565, 0.9078, 0.559, 0.9156, 0.5433, 0.9011, 0.5719, 0.8906, 0.565, 0.9078, 0.5433, 0.9011, 0.5439, 0.9224, 0.5338, 0.9218, 0.5433, 0.9011, 0.5359, 0.9414, 0.5479, 0.9375, 0.5537, 0.9499, 0.5433, 0.9562, 0.519, 0.9154, 0.5338, 0.9218, 0.5359, 0.9414, 0.519, 0.9464, 0.5677, 0.9284, 0.579, 0.922, 0.5848, 0.937, 0.5735, 0.9409, 0.5518, 0.9198, 0.559, 0.9156, 0.5677, 0.9284, 0.5579, 0.9332, 0.565, 0.9078, 0.5719, 0.8906, 0.5939, 0.9138, 0.579, 0.922, 0.5439, 0.9224, 0.5518, 0.9198, 0.5579, 0.9332, 0.5479, 0.9375, 0.5735, 0.9409, 0.5848, 0.937, 0.588, 0.9652, 0.5809, 0.966, 0.5479, 0.9375, 0.5579, 0.9332, 0.5635, 0.9453, 0.5537, 0.9499, 0.5433, 0.9562, 0.5537, 0.9499, 0.5688, 0.9719, 0.5637, 0.977, 0.519, 0.9464, 0.5359, 0.9414, 0.5433, 0.9562, 0.5317, 0.9651, 0.5579, 0.9332, 0.5677, 0.9284, 0.5735, 0.9409, 0.5635, 0.9453, 0.579, 0.922, 0.5939, 0.9138, 0.5984, 0.9343, 0.5848, 0.937, 0.5637, 0.977, 0.5688, 0.9719, 0.5848, 0.9892, 0.5848, 0.937, 0.5984, 0.9343, 0.5956, 0.9663, 0.588, 0.9652, 0.5537, 0.9499, 0.5635, 0.9453, 0.5745, 0.9682, 0.5688, 0.9719, 0.5317, 0.9651, 0.5433, 0.9562, 0.5637, 0.977, 0.5597, 0.984, 0.5635, 0.9453, 0.5735, 0.9409, 0.5809, 0.966, 0.5745, 0.9682, 0.5745, 0.9682, 0.5809, 0.966, 0.5848, 0.9892, 0.588, 0.9652, 0.5956, 0.9663, 0.5848, 0.9892, 0.5688, 0.9719, 0.5745, 0.9682, 0.5848, 0.9892, 0.5597, 0.984, 0.5637, 0.977, 0.5848, 0.9892, 0.5338, 0.9218, 0.519, 0.9154, 0.5433, 0.9011, 0.5809, 0.966, 0.588, 0.9652, 0.5848, 0.9892])
me_cylinder_007.materials.append(mat_projectiles_mi)
me_cylinder_007.update()
me_cylinder_006 = bpy.data.meshes.new('Cylinder.006')
me_cylinder_006.from_pydata([(2.384e-07, 0.2453, 0.4249), (4.479, 0.1653, 0.2863), (4.479, -0.1653, 0.2863), (4.479, -0.3306, 1.227e-08), (0.374, 0.225, -0.3898), (0.374, -0.2251, -0.3898), (0.374, 0.4501, 1.671e-08), (0.374, -0.4501, 1.671e-08), (0.374, -0.2251, 0.3898), (0.374, 0.225, 0.3898), (4.114, 0.225, 0.3898), (4.114, -0.2251, 0.3898), (4.114, -0.4501, 1.671e-08), (4.114, 0.4501, 1.671e-08), (4.114, -0.2251, -0.3898), (4.114, 0.225, -0.3898), (4.479, 0.1502, -0.2602), (4.479, -0.1502, -0.2602), (4.479, 0.3005, 1.116e-08), (4.479, -0.3005, 1.116e-08), (4.479, -0.1502, 0.2602), (4.479, 0.1502, 0.2602), (0.374, 0.2453, -0.4249), (0.374, -0.4906, -9.327e-08), (0.374, -0.2453, 0.4249), (0.08801, 0.4906, 1.021e-07), (0.08801, -0.2453, -0.4249), (0.08801, -0.2453, 0.4249), (0.08801, 0.2453, 0.4249), (0.231, 0.4491, 5.326e-08), (0.231, 0.2246, -0.3889), (0.231, -0.2246, -0.3889), (0.231, -0.4491, -4.443e-08), (0.231, -0.2246, 0.3889), (0.08801, 0.2246, -0.3889), (0.08801, -0.2246, -0.3889), (0.08801, -0.4491, -4.443e-08), (0.08801, -0.2246, 0.3889), (4.114, 0.4906, 2.11e-08), (2.384e-07, 0.4906, 1.021e-07), (4.114, 0.2453, 0.4249), (4.114, -0.2453, 0.4249), (2.384e-07, -0.2453, 0.4249), (4.114, -0.4906, 2.11e-08), (2.384e-07, -0.4906, -9.327e-08), (4.114, -0.2453, -0.4249), (2.384e-07, -0.2453, -0.4249), (4.114, 0.2453, -0.4249), (2.384e-07, 0.2453, -0.4249), (4.479, 0.3306, 1.227e-08), (4.479, -0.1653, -0.2863), (4.479, 0.1653, -0.2863), (0.374, -0.2453, -0.4249), (0.374, 0.2453, 0.4249), (0.374, 0.4906, 1.021e-07), (0.08801, 0.2453, -0.4249), (0.08801, -0.4906, -9.327e-08), (0.231, 0.2246, 0.3889), (0.08801, 0.4491, 5.326e-08), (0.08801, 0.2246, 0.3889)], [], [(25, 39, 0, 28), (28, 0, 42, 27), (58, 29, 30, 34), (56, 44, 46, 26), (26, 46, 48, 55), (22, 30, 29, 54), (47, 38, 49, 51), (45, 47, 51, 50), (40, 41, 2, 1), (43, 45, 50, 3), (38, 40, 1, 49), (7, 5, 4, 6, 9, 8), (11, 12, 7, 8), (15, 13, 6, 4), (12, 14, 5, 7), (10, 11, 8, 9), (14, 15, 4, 5), (13, 10, 9, 6), (21, 20, 11, 10), (19, 17, 14, 12), (16, 18, 13, 15), (20, 19, 12, 11), (48, 39, 25, 55), (18, 21, 10, 13), (17, 16, 15, 14), (50, 51, 16, 17), (3, 50, 17, 19), (42, 44, 56, 27), (1, 2, 20, 21), (51, 49, 18, 16), (49, 1, 21, 18), (47, 22, 54, 38), (43, 23, 52, 45), (45, 52, 22, 47), (41, 43, 3, 2), (40, 53, 24, 41), (38, 54, 53, 40), (27, 56, 36, 37), (35, 26, 55, 34), (36, 56, 26, 35), (59, 28, 27, 37), (58, 25, 28, 59), (54, 29, 57, 53), (53, 57, 33, 24), (2, 3, 19, 20), (23, 32, 31, 52), (52, 31, 30, 22), (24, 33, 32, 23), (29, 58, 59, 57), (57, 59, 37, 33), (55, 25, 58, 34), (32, 36, 35, 31), (31, 35, 34, 30), (36, 32, 33, 37), (41, 24, 23, 43), (0, 39, 48, 46, 44, 42)])
me_cylinder_006.polygons.foreach_set('use_smooth', [True] * 56)
_k = set([(0, 39), (0, 42), (1, 2), (1, 49), (2, 3), (3, 50), (4, 5), (4, 6), (5, 7), (6, 9), (7, 8), (8, 9), (10, 11), (10, 13), (11, 12), (12, 14), (13, 15), (14, 15), (16, 17), (16, 18), (17, 19), (18, 21), (19, 20), (20, 21), (22, 52), (22, 54), (23, 24), (23, 52), (24, 53), (25, 28), (25, 55), (26, 55), (26, 56), (27, 28), (27, 56), (29, 30), (29, 57), (30, 31), (31, 32), (32, 33), (33, 57), (34, 35), (34, 58), (35, 36), (36, 37), (37, 59), (38, 40), (38, 47), (39, 48), (40, 41), (41, 43), (42, 44), (43, 45), (44, 46), (45, 47), (46, 48), (49, 51), (50, 51), (53, 54), (58, 59)])
me_cylinder_006.attributes.new('sharp_edge', 'BOOLEAN', 'EDGE').data.foreach_set('value', [ (min(e.vertices), max(e.vertices)) in _k for e in me_cylinder_006.edges])
_uv = me_cylinder_006.uv_layers.new(name='UVMap')
_uv.uv.foreach_set('vector', [0.4048, 0.7094, 0.4045, 0.7043, 0.4294, 0.7045, 0.429, 0.7093, 0.429, 0.7093, 0.4294, 0.7045, 0.4542, 0.7074, 0.4535, 0.7117, 0.4049, 0.7113, 0.4055, 0.7182, 0.3834, 0.7198, 0.3822, 0.7128, 0.477, 0.7171, 0.4782, 0.7126, 0.5, 0.7219, 0.4983, 0.7258, 0.3612, 0.7169, 0.36, 0.7125, 0.3812, 0.7073, 0.3819, 0.7113, 0.3843, 0.7267, 0.3834, 0.7198, 0.4055, 0.7182, 0.4057, 0.725, 0.3801, 0.878, 0.3991, 0.8765, 0.3993, 0.8946, 0.3829, 0.8948, 0.36, 0.8817, 0.3801, 0.878, 0.3829, 0.8948, 0.3679, 0.8991, 0.4183, 0.8769, 0.4374, 0.879, 0.4347, 0.8971, 0.4169, 0.8964, 0.4564, 0.8826, 0.4767, 0.8895, 0.4662, 0.9055, 0.4514, 0.8997, 0.3991, 0.8765, 0.4183, 0.8769, 0.4169, 0.8964, 0.3993, 0.8946, 0.519, 0.692, 0.5287, 0.675, 0.5482, 0.6749, 0.5581, 0.6918, 0.5484, 0.7087, 0.5289, 0.7088, 0.64, 0.8736, 0.621, 0.8678, 0.6301, 0.7107, 0.6505, 0.7119, 0.5863, 0.864, 0.5688, 0.8643, 0.5689, 0.7088, 0.5893, 0.7091, 0.621, 0.8678, 0.6034, 0.8652, 0.6096, 0.7098, 0.6301, 0.7107, 0.5502, 0.8663, 0.5298, 0.8712, 0.5289, 0.7088, 0.5484, 0.7087, 0.6034, 0.8652, 0.5863, 0.864, 0.5893, 0.7091, 0.6096, 0.7098, 0.5688, 0.8643, 0.5502, 0.8663, 0.5484, 0.7087, 0.5689, 0.7088, 0.5546, 0.8853, 0.5394, 0.8905, 0.5298, 0.8712, 0.5502, 0.8663, 0.6159, 0.8855, 0.6012, 0.882, 0.6034, 0.8652, 0.621, 0.8678, 0.586, 0.8817, 0.5703, 0.8827, 0.5688, 0.8643, 0.5863, 0.864, 0.63, 0.8905, 0.6159, 0.8855, 0.621, 0.8678, 0.64, 0.8736, 0.3812, 0.7073, 0.4045, 0.7043, 0.4048, 0.7094, 0.3819, 0.7113, 0.5703, 0.8827, 0.5546, 0.8853, 0.5502, 0.8663, 0.5688, 0.8643, 0.6012, 0.882, 0.586, 0.8817, 0.5863, 0.864, 0.6034, 0.8652, 0.4334, 0.928, 0.4156, 0.9272, 0.4165, 0.9258, 0.4327, 0.9265, 0.443, 0.913, 0.4334, 0.928, 0.4327, 0.9265, 0.4414, 0.9129, 0.4542, 0.7074, 0.4782, 0.7126, 0.477, 0.7171, 0.4535, 0.7117, 0.4169, 0.8964, 0.4347, 0.8971, 0.4339, 0.8985, 0.4177, 0.8978, 0.4156, 0.9272, 0.4074, 0.9114, 0.409, 0.9115, 0.4165, 0.9258, 0.4074, 0.9114, 0.4169, 0.8964, 0.4177, 0.8978, 0.409, 0.9115, 0.3801, 0.878, 0.3843, 0.7267, 0.4057, 0.725, 0.3991, 0.8765, 0.4564, 0.8826, 0.473, 0.7325, 0.4936, 0.7384, 0.4767, 0.8895, 0.36, 0.8817, 0.3634, 0.7298, 0.3843, 0.7267, 0.3801, 0.878, 0.4374, 0.879, 0.4564, 0.8826, 0.4514, 0.8997, 0.4347, 0.8971, 0.4183, 0.8769, 0.4282, 0.7257, 0.451, 0.7282, 0.4374, 0.879, 0.3991, 0.8765, 0.4057, 0.725, 0.4282, 0.7257, 0.4183, 0.8769, 0.4535, 0.7117, 0.477, 0.7171, 0.4765, 0.7187, 0.4532, 0.714, 0.3623, 0.7181, 0.3612, 0.7169, 0.3819, 0.7113, 0.3822, 0.7128, 0.4765, 0.7187, 0.477, 0.7171, 0.4983, 0.7258, 0.4965, 0.7272, 0.4289, 0.7113, 0.429, 0.7093, 0.4535, 0.7117, 0.4532, 0.714, 0.4049, 0.7113, 0.4048, 0.7094, 0.429, 0.7093, 0.4289, 0.7113, 0.4057, 0.725, 0.4055, 0.7182, 0.4287, 0.7184, 0.4282, 0.7257, 0.4282, 0.7257, 0.4287, 0.7184, 0.4522, 0.721, 0.451, 0.7282, 0.4347, 0.8971, 0.443, 0.913, 0.4414, 0.9129, 0.4339, 0.8985, 0.473, 0.7325, 0.4748, 0.7255, 0.4946, 0.732, 0.4936, 0.7384, 0.3634, 0.7298, 0.3634, 0.7235, 0.3834, 0.7198, 0.3843, 0.7267, 0.451, 0.7282, 0.4522, 0.721, 0.4748, 0.7255, 0.473, 0.7325, 0.4055, 0.7182, 0.4049, 0.7113, 0.4289, 0.7113, 0.4287, 0.7184, 0.4287, 0.7184, 0.4289, 0.7113, 0.4532, 0.714, 0.4522, 0.721, 0.3819, 0.7113, 0.4048, 0.7094, 0.4049, 0.7113, 0.3822, 0.7128, 0.4748, 0.7255, 0.4765, 0.7187, 0.4965, 0.7272, 0.4946, 0.732, 0.3634, 0.7235, 0.3623, 0.7181, 0.3822, 0.7128, 0.3834, 0.7198, 0.4765, 0.7187, 0.4748, 0.7255, 0.4522, 0.721, 0.4532, 0.714, 0.4374, 0.879, 0.451, 0.7282, 0.473, 0.7325, 0.4564, 0.8826, 0.4943, 0.6749, 0.5161, 0.6842, 0.5189, 0.7077, 0.5, 0.7219, 0.4782, 0.7126, 0.4754, 0.6891])
me_cylinder_006.materials.append(mat_projectiles_mi)
me_cylinder_006.update()
me_cube_002 = bpy.data.meshes.new('Cube.002')
me_cube_002.from_pydata([(0.0, 8.316e-08, -0.8092), (0.0, 0.5722, -0.5722), (0.0, -0.5722, -0.5722), (0.0, -0.8092, -8.345e-08), (0.0, -0.5722, 0.5722), (0.0, -2.224e-07, 0.8092), (0.0, 0.5722, 0.5722), (0.0, 0.8092, -8.345e-08), (1.177, 0.5722, 0.5722), (1.177, -2.224e-07, 0.8092), (1.177, 8.316e-08, -0.8092), (1.177, 0.5722, -0.5722), (1.177, -0.8092, -8.345e-08), (1.177, -0.5722, -0.5722), (1.177, -0.5722, 0.5722), (1.177, 0.8092, -8.345e-08), (4.299, 0.8092, -8.345e-08), (4.299, 0.5722, -0.5722), (4.299, -2.224e-07, 0.8092), (4.299, 0.5722, 0.5722), (4.299, -0.5722, 0.5722), (4.299, -0.8092, -8.345e-08), (4.299, -0.5722, -0.5722), (4.299, 8.316e-08, -0.8092)], [], [(7, 1, 0, 2, 3, 4, 5, 6), (9, 18, 19, 8), (11, 17, 23, 10), (13, 22, 21, 12), (14, 20, 18, 9), (15, 16, 17, 11), (8, 19, 16, 15), (10, 23, 22, 13), (12, 21, 20, 14), (3, 12, 14, 4), (0, 10, 13, 2), (6, 8, 15, 7), (7, 15, 11, 1), (4, 14, 9, 5), (2, 13, 12, 3), (1, 11, 10, 0), (5, 9, 8, 6), (16, 19, 18, 20, 21, 22, 23, 17)])
me_cube_002.polygons.foreach_set('use_smooth', [True] * 18)
_k = set([(0, 1), (0, 2), (1, 7), (2, 3), (3, 4), (4, 5), (5, 6), (6, 7), (16, 17), (16, 19), (17, 23), (18, 19), (18, 20), (20, 21), (21, 22), (22, 23)])
me_cube_002.attributes.new('sharp_edge', 'BOOLEAN', 'EDGE').data.foreach_set('value', [ (min(e.vertices), max(e.vertices)) in _k for e in me_cube_002.edges])
_uv = me_cube_002.uv_layers.new(name='UVMap')
_uv.uv.foreach_set('vector', [0.8271, 0.8586, 0.8414, 0.8444, 0.8615, 0.8444, 0.8757, 0.8586, 0.8757, 0.8788, 0.8615, 0.893, 0.8414, 0.893, 0.8271, 0.8788, 0.781, 0.8062, 0.781, 0.7047, 0.8011, 0.7047, 0.8011, 0.8062, 0.8414, 0.8062, 0.8414, 0.7047, 0.8615, 0.7047, 0.8615, 0.8062, 0.7206, 0.8062, 0.7206, 0.7047, 0.7408, 0.7047, 0.7408, 0.8062, 0.7609, 0.8062, 0.7609, 0.7047, 0.781, 0.7047, 0.781, 0.8062, 0.8212, 0.8062, 0.8212, 0.7047, 0.8414, 0.7047, 0.8414, 0.8062, 0.8011, 0.8062, 0.8011, 0.7047, 0.8212, 0.7047, 0.8212, 0.8062, 0.7005, 0.8062, 0.7005, 0.7047, 0.7206, 0.7047, 0.7206, 0.8062, 0.7408, 0.8062, 0.7408, 0.7047, 0.7609, 0.7047, 0.7609, 0.8062, 0.7408, 0.8444, 0.7408, 0.8062, 0.7609, 0.8062, 0.7609, 0.8444, 0.7005, 0.8444, 0.7005, 0.8062, 0.7206, 0.8062, 0.7206, 0.8444, 0.8011, 0.8444, 0.8011, 0.8062, 0.8212, 0.8062, 0.8212, 0.8444, 0.8212, 0.8444, 0.8212, 0.8062, 0.8414, 0.8062, 0.8414, 0.8444, 0.7609, 0.8444, 0.7609, 0.8062, 0.781, 0.8062, 0.781, 0.8444, 0.7206, 0.8444, 0.7206, 0.8062, 0.7408, 0.8062, 0.7408, 0.8444, 0.8414, 0.8444, 0.8414, 0.8062, 0.8615, 0.8062, 0.8615, 0.8444, 0.781, 0.8444, 0.781, 0.8062, 0.8011, 0.8062, 0.8011, 0.8444, 0.766, 0.6643, 0.7802, 0.6501, 0.8002, 0.6501, 0.8144, 0.6643, 0.8144, 0.6843, 0.8002, 0.6985, 0.7802, 0.6985, 0.766, 0.6843])
me_cube_002.materials.append(mat_projectiles_mi)
me_cube_002.update()
me_cube_012 = bpy.data.meshes.new('Cube.012')
me_cube_012.from_pydata([(0.0, 8.316e-08, -0.8092), (0.0, 0.5722, -0.5722), (0.0, -0.5722, -0.5722), (0.0, -0.8092, -8.345e-08), (0.0, -0.5722, 0.5722), (0.0, -2.224e-07, 0.8092), (0.0, 0.5722, 0.5722), (0.0, 0.8092, -8.345e-08), (4.299, 0.6369, -1.751e-07), (4.299, 0.4504, -0.4504), (4.299, -2.224e-07, 0.6369), (4.299, 0.4504, 0.4504), (4.299, -0.4504, 0.4504), (4.299, -0.6369, -6.678e-08), (4.299, -0.4504, -0.4504), (4.299, 9.428e-08, -0.6369), (1.177, 0.5722, 0.5722), (1.177, -2.224e-07, 0.8092), (1.177, 8.316e-08, -0.8092), (1.177, 0.5722, -0.5722), (1.177, -0.8092, -8.345e-08), (1.177, -0.5722, -0.5722), (1.177, -0.5722, 0.5722), (1.177, 0.8092, -8.345e-08), (4.299, 0.8092, -8.345e-08), (4.299, 0.5722, -0.5722), (4.299, -2.224e-07, 0.8092), (4.299, 0.5722, 0.5722), (4.299, -0.5722, 0.5722), (4.299, -0.8092, -8.345e-08), (4.299, -0.5722, -0.5722), (4.299, 8.316e-08, -0.8092), (1.479, 0.6369, -1.751e-07), (1.479, 0.4504, -0.4504), (1.479, 1.326e-07, 0.6369), (1.479, 0.4504, 0.4504), (1.479, -0.4504, 0.4504), (1.479, -0.6369, -6.678e-08), (1.479, -0.4504, -0.4504), (1.479, 4.493e-07, -0.6369)], [], [(7, 1, 0, 2, 3, 4, 5, 6), (12, 36, 34, 10), (17, 26, 27, 16), (19, 25, 31, 18), (21, 30, 29, 20), (22, 28, 26, 17), (23, 24, 25, 19), (16, 27, 24, 23), (18, 31, 30, 21), (20, 29, 28, 22), (3, 20, 22, 4), (0, 18, 21, 2), (6, 16, 23, 7), (7, 23, 19, 1), (4, 22, 17, 5), (2, 21, 20, 3), (1, 19, 18, 0), (5, 17, 16, 6), (9, 25, 24, 8), (11, 27, 26, 10), (10, 26, 28, 12), (12, 28, 29, 13), (13, 29, 30, 14), (14, 30, 31, 15), (15, 31, 25, 9), (8, 24, 27, 11), (32, 35, 34, 36, 37, 38, 39, 33), (8, 32, 33, 9), (11, 35, 32, 8), (15, 39, 38, 14), (13, 37, 36, 12), (10, 34, 35, 11), (9, 33, 39, 15), (14, 38, 37, 13)])
me_cube_012.polygons.foreach_set('use_smooth', [True] * 34)
_k = set([(0, 1), (0, 2), (1, 7), (2, 3), (3, 4), (4, 5), (5, 6), (6, 7), (8, 9), (8, 11), (9, 15), (10, 11), (10, 12), (12, 13), (13, 14), (14, 15), (24, 25), (24, 27), (25, 31), (26, 27), (26, 28), (28, 29), (29, 30), (30, 31), (32, 33), (32, 35), (33, 39), (34, 35), (34, 36), (36, 37), (37, 38), (38, 39)])
me_cube_012.attributes.new('sharp_edge', 'BOOLEAN', 'EDGE').data.foreach_set('value', [ (min(e.vertices), max(e.vertices)) in _k for e in me_cube_012.edges])
_uv = me_cube_012.uv_layers.new(name='UVMap')
_uv.uv.foreach_set('vector', [0.8271, 0.8586, 0.8414, 0.8444, 0.8615, 0.8444, 0.8757, 0.8586, 0.8757, 0.8788, 0.8615, 0.893, 0.8414, 0.893, 0.8271, 0.8788, 0.7763, 0.8496, 0.7763, 0.9412, 0.7605, 0.9412, 0.7605, 0.8496, 0.781, 0.8062, 0.781, 0.7047, 0.8011, 0.7047, 0.8011, 0.8062, 0.8414, 0.8062, 0.8414, 0.7047, 0.8615, 0.7047, 0.8615, 0.8062, 0.7206, 0.8062, 0.7206, 0.7047, 0.7408, 0.7047, 0.7408, 0.8062, 0.7609, 0.8062, 0.7609, 0.7047, 0.781, 0.7047, 0.781, 0.8062, 0.8212, 0.8062, 0.8212, 0.7047, 0.8414, 0.7047, 0.8414, 0.8062, 0.8011, 0.8062, 0.8011, 0.7047, 0.8212, 0.7047, 0.8212, 0.8062, 0.7005, 0.8062, 0.7005, 0.7047, 0.7206, 0.7047, 0.7206, 0.8062, 0.7408, 0.8062, 0.7408, 0.7047, 0.7609, 0.7047, 0.7609, 0.8062, 0.7408, 0.8444, 0.7408, 0.8062, 0.7609, 0.8062, 0.7609, 0.8444, 0.7005, 0.8444, 0.7005, 0.8062, 0.7206, 0.8062, 0.7206, 0.8444, 0.8011, 0.8444, 0.8011, 0.8062, 0.8212, 0.8062, 0.8212, 0.8444, 0.8212, 0.8444, 0.8212, 0.8062, 0.8414, 0.8062, 0.8414, 0.8444, 0.7609, 0.8444, 0.7609, 0.8062, 0.781, 0.8062, 0.781, 0.8444, 0.7206, 0.8444, 0.7206, 0.8062, 0.7408, 0.8062, 0.7408, 0.8444, 0.8414, 0.8444, 0.8414, 0.8062, 0.8615, 0.8062, 0.8615, 0.8444, 0.781, 0.8444, 0.781, 0.8062, 0.8011, 0.8062, 0.8011, 0.8444, 0.8435, 0.6996, 0.8414, 0.7047, 0.8271, 0.6905, 0.8323, 0.6884, 0.8323, 0.6725, 0.8271, 0.6704, 0.8414, 0.6561, 0.8435, 0.6613, 0.8435, 0.6613, 0.8414, 0.6561, 0.8615, 0.6561, 0.8593, 0.6613, 0.8593, 0.6613, 0.8615, 0.6561, 0.8757, 0.6704, 0.8705, 0.6725, 0.8705, 0.6725, 0.8757, 0.6704, 0.8757, 0.6905, 0.8705, 0.6884, 0.8705, 0.6884, 0.8757, 0.6905, 0.8615, 0.7047, 0.8593, 0.6996, 0.8593, 0.6996, 0.8615, 0.7047, 0.8414, 0.7047, 0.8435, 0.6996, 0.8323, 0.6884, 0.8271, 0.6905, 0.8271, 0.6704, 0.8323, 0.6725, 0.7242, 0.9524, 0.7242, 0.9683, 0.713, 0.9795, 0.6971, 0.9795, 0.6859, 0.9683, 0.6859, 0.9524, 0.6971, 0.9412, 0.713, 0.9412, 0.7288, 0.8496, 0.7288, 0.9412, 0.713, 0.9412, 0.713, 0.8496, 0.7446, 0.8496, 0.7446, 0.9412, 0.7288, 0.9412, 0.7288, 0.8496, 0.8238, 0.8496, 0.8238, 0.9412, 0.808, 0.9412, 0.808, 0.8496, 0.7922, 0.8496, 0.7922, 0.9412, 0.7763, 0.9412, 0.7763, 0.8496, 0.7605, 0.8496, 0.7605, 0.9412, 0.7446, 0.9412, 0.7446, 0.8496, 0.713, 0.8496, 0.713, 0.9412, 0.6971, 0.9412, 0.6971, 0.8496, 0.808, 0.8496, 0.808, 0.9412, 0.7922, 0.9412, 0.7922, 0.8496])
me_cube_012.materials.append(mat_projectiles_mi)
me_cube_012.update()

# ---- objects
ob_9mm_bullet_mesh = bpy.data.objects.new('9mm_Bullet_Mesh', me_cylinder_005)
ob_9mm_shell_mesh = bpy.data.objects.new('9mm_Shell_Mesh', me_cylinder_001)
ob_9mm_projectile_mesh = bpy.data.objects.new('9mm_Projectile_Mesh', me_cylinder_003)
ob_5_56mm_bullet_mesh = bpy.data.objects.new('5.56mm_Bullet_Mesh', me_cylinder_009)
ob_5_56mm_projectile_mesh = bpy.data.objects.new('5.56mm_Projectile_Mesh', me_cylinder_007)
ob_5_56mm_shell_mesh = bpy.data.objects.new('5.56mm_Shell_Mesh', me_cylinder_006)
ob_buckshot_projectile_mesh = bpy.data.objects.new('BuckShot_Projectile_Mesh', me_cube_002)
ob_buckshot_shell_mesh = bpy.data.objects.new('BuckShot_Shell_Mesh', me_cube_012)

# ---- transforms, parenting, visibility, modifiers, constraints
ob_9mm_bullet_mesh.location = (0.0, 0.0, 0.0)
ob_9mm_bullet_mesh.scale = (1.0, 0.7232, 0.7232)
ob_9mm_shell_mesh.location = (0.0, 0.0, 0.0)
ob_9mm_shell_mesh.scale = (1.0, 0.7232, 0.7232)
ob_9mm_projectile_mesh.location = (0.0, 0.0, 0.0)
ob_9mm_projectile_mesh.scale = (1.0, 0.7232, 0.7232)
ob_5_56mm_bullet_mesh.location = (0.0, 0.0, 0.0)
ob_5_56mm_projectile_mesh.location = (0.0, 0.0, 0.0)
ob_5_56mm_shell_mesh.location = (0.0, 0.0, 0.0)
ob_buckshot_projectile_mesh.location = (0.0, 0.0, 0.0)
ob_buckshot_shell_mesh.location = (0.0, 0.0, 0.0)

# ---- collection membership
col_9mm.objects.link(ob_9mm_bullet_mesh)
col_9mm.objects.link(ob_9mm_shell_mesh)
col_9mm.objects.link(ob_9mm_projectile_mesh)
col_5_56mm.objects.link(ob_5_56mm_bullet_mesh)
col_5_56mm.objects.link(ob_5_56mm_projectile_mesh)
col_5_56mm.objects.link(ob_5_56mm_shell_mesh)
col_buckshot.objects.link(ob_buckshot_projectile_mesh)
col_buckshot.objects.link(ob_buckshot_shell_mesh)

# ---- scene / render settings (as saved in the file)
scene.frame_start = 1; scene.frame_end = 250; scene.frame_set(1)
scene.render.engine = 'BLENDER_EEVEE_NEXT'
scene.cycles.sampling_pattern = 'TABULATED_SOBOL'
scene.eevee.ray_tracing_options.trace_max_roughness = 0.0
scene.unit_settings.scale_length = 0.01
bpy.context.view_layer.update()

# ---- added for rendering (the .blend has no active camera and no usable light): camera, sun
cam_auto = bpy.data.cameras.new('AutoCamera')
cam_auto.lens = 50.0
cam_auto.sensor_width = 36.0
cam_auto.clip_end = 1000.0
ob_auto_camera = bpy.data.objects.new('AutoCamera', cam_auto)
scene.collection.objects.link(ob_auto_camera)
ob_auto_camera.location = (9.48071, -7.54034, 5.02689)
ob_auto_camera.rotation_euler = (1.09748, -7.21219e-08, 0.694738)
scene.camera = ob_auto_camera
light_auto_sun = bpy.data.lights.new('AutoSun', 'SUN')
light_auto_sun.energy = 3.0
light_auto_sun.angle = 0.0523599
ob_auto_sun = bpy.data.objects.new('AutoSun', light_auto_sun)
scene.collection.objects.link(ob_auto_sun)
ob_auto_sun.rotation_euler = (0.872665, 0.174533, 0.523599)
bpy.context.view_layer.update()

